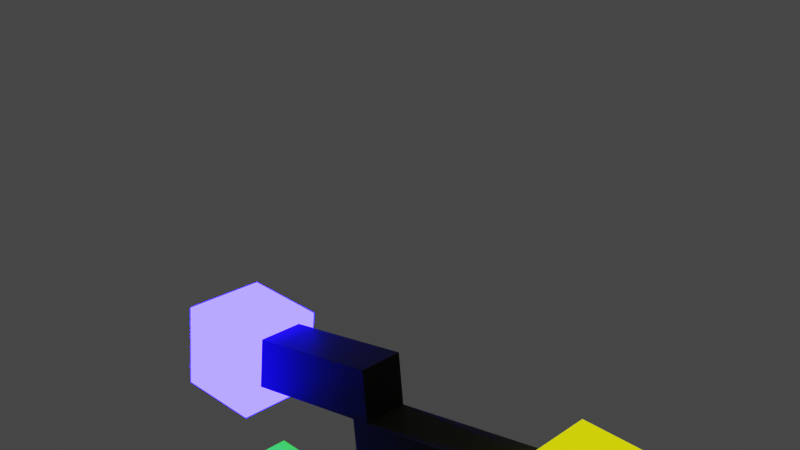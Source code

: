 # Source: Art_Piece_1.blend  (saved by Blender 2.91.10; exported with 4.5.12 LTS)
import bpy
from mathutils import Matrix  # noqa: F401  (used for matrix-valued properties, if any)

bpy.ops.wm.read_factory_settings(use_empty=True)
scene = bpy.context.scene
scene.name = 'Scene'

# ---- collections
col_collection = bpy.data.collections.new('Collection'); scene.collection.children.link(col_collection)

# ---- materials (node trees are filled in below, after node groups)
mat_material_001 = bpy.data.materials.new('Material.001')
mat_material_006 = bpy.data.materials.new('Material.006')
mat_material_004 = bpy.data.materials.new('Material.004')
mat_material_003 = bpy.data.materials.new('Material.003')
mat_material_002 = bpy.data.materials.new('Material.002')

# ---- material node trees
mat_material_001.use_nodes = True; mat_material_001.node_tree.nodes.clear()
_N = mat_material_001.node_tree.nodes; _L = mat_material_001.node_tree.links
n0 = _N.new('ShaderNodeBsdfPrincipled'); n0.name = 'Principled BSDF'; n0.location = (10, 300)
n0.distribution = 'GGX'
n0.subsurface_method = 'BURLEY'
n0.inputs[0].default_value = (0.01523, 0.0, 0.8, 1.0)
n0.inputs[3].default_value = 1.45
n0.inputs[27].default_value = (0.003368, 0.0009252, 1.0, 1.0)
n0.inputs[28].default_value = 63.8
n1 = _N.new('ShaderNodeOutputMaterial'); n1.name = 'Material Output'; n1.location = (300, 300)
_L.new(n0.outputs[0], n1.inputs[0])
n1.is_active_output = True
mat_material_006.use_nodes = True; mat_material_006.node_tree.nodes.clear()
_N = mat_material_006.node_tree.nodes; _L = mat_material_006.node_tree.links
n0 = _N.new('ShaderNodeBsdfPrincipled'); n0.name = 'Principled BSDF'; n0.location = (10, 300)
n0.distribution = 'GGX'
n0.subsurface_method = 'BURLEY'
n0.inputs[0].default_value = (0.0, 0.0, 0.0, 1.0)
n0.inputs[1].default_value = 1.0
n0.inputs[3].default_value = 1.45
n0.inputs[13].default_value = 1.0
n0.inputs[24].default_value = 0.2
n0.inputs[27].default_value = (0.0, 0.0, 0.0, 1.0)
n0.inputs[28].default_value = 1.0
n1 = _N.new('ShaderNodeOutputMaterial'); n1.name = 'Material Output'; n1.location = (300, 300)
_L.new(n0.outputs[0], n1.inputs[0])
n1.is_active_output = True
mat_material_004.use_nodes = True; mat_material_004.node_tree.nodes.clear()
_N = mat_material_004.node_tree.nodes; _L = mat_material_004.node_tree.links
n0 = _N.new('ShaderNodeBsdfPrincipled'); n0.name = 'Principled BSDF'; n0.location = (10, 300)
n0.distribution = 'GGX'
n0.subsurface_method = 'BURLEY'
n0.inputs[0].default_value = (0.5376, 0.8, 0.0, 1.0)
n0.inputs[3].default_value = 1.45
n0.inputs[27].default_value = (1.0, 0.9857, 0.0, 1.0)
n0.inputs[28].default_value = 1.0
n1 = _N.new('ShaderNodeOutputMaterial'); n1.name = 'Material Output'; n1.location = (300, 300)
_L.new(n0.outputs[0], n1.inputs[0])
n1.is_active_output = True
mat_material_003.use_nodes = True; mat_material_003.node_tree.nodes.clear()
_N = mat_material_003.node_tree.nodes; _L = mat_material_003.node_tree.links
n0 = _N.new('ShaderNodeBsdfPrincipled'); n0.name = 'Principled BSDF'; n0.location = (10, 300)
n0.distribution = 'GGX'
n0.subsurface_method = 'BURLEY'
n0.inputs[0].default_value = (0.8, 0.002332, 0.0, 1.0)
n0.inputs[3].default_value = 1.45
n0.inputs[27].default_value = (1.0, 0.006822, 0.0, 1.0)
n0.inputs[28].default_value = 1.0
n1 = _N.new('ShaderNodeOutputMaterial'); n1.name = 'Material Output'; n1.location = (300, 300)
_L.new(n0.outputs[0], n1.inputs[0])
n1.is_active_output = True
mat_material_002.use_nodes = True; mat_material_002.node_tree.nodes.clear()
_N = mat_material_002.node_tree.nodes; _L = mat_material_002.node_tree.links
n0 = _N.new('ShaderNodeBsdfPrincipled'); n0.name = 'Principled BSDF'; n0.location = (10, 300)
n0.distribution = 'GGX'
n0.subsurface_method = 'BURLEY'
n0.inputs[0].default_value = (0.000888, 0.8, 0.0, 1.0)
n0.inputs[3].default_value = 1.45
n0.inputs[27].default_value = (0.04225, 1.0, 0.0, 1.0)
n0.inputs[28].default_value = 1.0
n1 = _N.new('ShaderNodeOutputMaterial'); n1.name = 'Material Output'; n1.location = (300, 300)
_L.new(n0.outputs[0], n1.inputs[0])
n1.is_active_output = True

# ---- world
world_world = bpy.data.worlds.new('World'); scene.world = world_world
world_world.use_nodes = True; world_world.node_tree.nodes.clear()
_N = world_world.node_tree.nodes; _L = world_world.node_tree.links
n0 = _N.new('ShaderNodeOutputWorld'); n0.name = 'World Output'; n0.location = (300, 300)
n1 = _N.new('ShaderNodeBackground'); n1.name = 'Background'; n1.location = (10, 300)
n1.inputs[0].default_value = (0.05088, 0.05088, 0.05088, 1.0)
_L.new(n1.outputs[0], n0.inputs[0])
n0.is_active_output = True
world_world.color = (0.05088, 0.05088, 0.05088)
world_world.use_sun_shadow = False
world_world.sun_shadow_jitter_overblur = 0.0

# ---- cameras
cam_camera = bpy.data.cameras.new('Camera')
cam_camera.clip_end = 100.0
cam_camera.ortho_scale = 7.314

# ---- meshes
me_cube_002 = bpy.data.meshes.new('Cube.002')
me_cube_002.from_pydata([(-1.0, -1.0, -1.0), (-1.0, -1.0, 1.0), (-1.0, 1.0, -1.0), (-1.0, 1.0, 1.0), (1.0, -1.0, -1.0), (1.0, -1.0, 1.0), (1.0, 1.0, -1.0), (1.0, 1.0, 1.0), (10.87, 0.5655, -1.995), (10.87, 0.5655, -3.095), (10.87, -0.5343, -1.995), (10.87, -0.5343, -3.095), (4.777, 0.5655, -1.995), (4.777, 0.5655, -3.095), (4.777, -0.5343, -1.995), (4.777, -0.5343, -3.095), (4.79, -0.5343, -3.097), (4.373, -0.5343, -2.079), (4.373, 0.5655, -2.079), (4.79, 0.5655, -3.097), (4.79, -0.5343, -3.097), (4.373, -0.5343, -2.079), (4.373, 0.5655, -2.079), (4.79, 0.5655, -3.097), (0.5414, -0.5343, -4.839), (0.1241, -0.5343, -3.822), (0.1241, 0.5655, -3.822), (0.5414, 0.5655, -4.839), (4.043, 0.5655, 1.512), (4.043, -0.5343, 1.512), (3.64, 0.5655, 1.427), (3.64, -0.5343, 1.427), (4.532, -0.5343, -0.8261), (4.288, -0.5343, 0.3429), (4.288, 0.5655, 0.3429), (4.532, 0.5655, -0.8261), (4.129, -0.5343, -0.9105), (3.884, -0.5343, 0.2584), (3.884, 0.5655, 0.2584), (4.129, 0.5655, -0.9105), (10.68, -0.5343, 0.4605), (10.44, -0.5343, 1.629), (10.44, 0.5655, 1.629), (10.68, 0.5655, 0.4605), (-0.7296, 0.5655, 0.5132), (-0.7296, -0.5343, 0.5132), (-0.4851, -0.5343, -0.6558), (-0.4851, 0.5655, -0.6558), (8.305, -1.0, -0.1881), (8.305, -1.0, 1.812), (8.305, 1.0, -0.1881), (8.305, 1.0, 1.812), (10.31, -1.0, -0.1881), (10.31, -1.0, 1.812), (10.31, 1.0, -0.1881), (10.31, 1.0, 1.812), (8.68, -1.0, -3.639), (8.68, -1.0, -1.639), (8.68, 1.0, -3.639), (8.68, 1.0, -1.639), (10.68, -1.0, -3.639), (10.68, -1.0, -1.639), (10.68, 1.0, -3.639), (10.68, 1.0, -1.639), (0.1553, -1.0, -4.997), (0.1553, -1.0, -2.997), (0.1553, 1.0, -4.997), (0.1553, 1.0, -2.997), (2.155, -1.0, -4.997), (2.155, -1.0, -2.997), (2.155, 1.0, -4.997), (2.155, 1.0, -2.997)], [], [(0, 1, 3, 2), (2, 3, 7, 6), (6, 7, 5, 4), (4, 5, 1, 0), (2, 6, 4, 0), (7, 3, 1, 5), (8, 9, 11, 10), (10, 11, 15, 14), (13, 12, 18, 19), (12, 13, 9, 8), (10, 14, 12, 8), (15, 11, 9, 13), (16, 19, 23, 20), (34, 33, 29, 28), (15, 13, 19, 16), (14, 15, 16, 17), (21, 20, 24, 25), (17, 16, 20, 21), (19, 18, 22, 23), (18, 17, 21, 22), (25, 24, 27, 26), (23, 22, 26, 27), (22, 21, 25, 26), (20, 23, 27, 24), (28, 29, 31, 30), (33, 37, 31, 29), (38, 34, 28, 30), (31, 37, 46, 45), (17, 18, 39, 36), (36, 39, 38, 37), (18, 12, 35, 39), (39, 35, 34, 38), (14, 17, 36, 32), (32, 36, 37, 33), (12, 14, 32, 35), (34, 35, 43, 42), (43, 40, 41, 42), (35, 32, 40, 43), (32, 33, 41, 40), (33, 34, 42, 41), (46, 47, 44, 45), (37, 38, 47, 46), (38, 30, 44, 47), (30, 31, 45, 44), (48, 49, 51, 50), (50, 51, 55, 54), (54, 55, 53, 52), (52, 53, 49, 48), (50, 54, 52, 48), (55, 51, 49, 53), (56, 57, 59, 58), (58, 59, 63, 62), (62, 63, 61, 60), (60, 61, 57, 56), (58, 62, 60, 56), (63, 59, 57, 61), (64, 65, 67, 66), (66, 67, 71, 70), (70, 71, 69, 68), (68, 69, 65, 64), (66, 70, 68, 64), (71, 67, 65, 69)])
me_cube_002.polygons.foreach_set('material_index', [0, 0, 0, 0, 0, 0, 1, 1, 1, 1, 1, 1, 1, 1, 1, 1, 1, 1, 1, 1, 1, 1, 1, 1, 1, 1, 1, 1, 1, 1, 1, 1, 1, 1, 1, 1, 1, 1, 1, 1, 1, 1, 1, 1, 2, 2, 2, 2, 2, 2, 3, 3, 3, 3, 3, 3, 4, 4, 4, 4, 4, 4])
_uv = me_cube_002.uv_layers.new(name='UVMap')
_uv.uv.foreach_set('vector', [0.375, 0.0, 0.625, 0.0, 0.625, 0.25, 0.375, 0.25, 0.375, 0.25, 0.625, 0.25, 0.625, 0.5, 0.375, 0.5, 0.375, 0.5, 0.625, 0.5, 0.625, 0.75, 0.375, 0.75, 0.375, 0.75, 0.625, 0.75, 0.625, 1.0, 0.375, 1.0, 0.125, 0.5, 0.375, 0.5, 0.375, 0.75, 0.125, 0.75, 0.625, 0.5, 0.875, 0.5, 0.875, 0.75, 0.625, 0.75, 0.375, 0.0, 0.625, 0.0, 0.625, 0.25, 0.375, 0.25, 0.375, 0.25, 0.625, 0.25, 0.625, 0.5, 0.375, 0.5, 0.625, 0.75, 0.375, 0.75, 0.375, 0.75, 0.625, 0.75, 0.375, 0.75, 0.625, 0.75, 0.625, 1.0, 0.375, 1.0, 0.125, 0.5, 0.375, 0.5, 0.375, 0.75, 0.125, 0.75, 0.625, 0.5, 0.875, 0.5, 0.875, 0.75, 0.625, 0.75, 0.625, 0.5, 0.625, 0.75, 0.625, 0.75, 0.625, 0.5, 0.375, 0.75, 0.375, 0.5, 0.375, 0.5, 0.375, 0.75, 0.625, 0.5, 0.625, 0.75, 0.625, 0.75, 0.625, 0.5, 0.375, 0.5, 0.625, 0.5, 0.625, 0.5, 0.375, 0.5, 0.375, 0.5, 0.625, 0.5, 0.625, 0.5, 0.375, 0.5, 0.375, 0.5, 0.625, 0.5, 0.625, 0.5, 0.375, 0.5, 0.625, 0.75, 0.375, 0.75, 0.375, 0.75, 0.625, 0.75, 0.375, 0.75, 0.375, 0.5, 0.375, 0.5, 0.375, 0.75, 0.375, 0.5, 0.625, 0.5, 0.625, 0.75, 0.375, 0.75, 0.625, 0.75, 0.375, 0.75, 0.375, 0.75, 0.625, 0.75, 0.375, 0.75, 0.375, 0.5, 0.375, 0.5, 0.375, 0.75, 0.625, 0.5, 0.625, 0.75, 0.625, 0.75, 0.625, 0.5, 0.375, 0.75, 0.375, 0.5, 0.375, 0.5, 0.375, 0.75, 0.375, 0.5, 0.375, 0.5, 0.375, 0.5, 0.375, 0.5, 0.375, 0.75, 0.375, 0.75, 0.375, 0.75, 0.375, 0.75, 0.375, 0.5, 0.375, 0.5, 0.375, 0.5, 0.375, 0.5, 0.375, 0.5, 0.375, 0.75, 0.375, 0.75, 0.375, 0.5, 0.375, 0.5, 0.375, 0.75, 0.375, 0.75, 0.375, 0.5, 0.375, 0.75, 0.375, 0.75, 0.375, 0.75, 0.375, 0.75, 0.375, 0.75, 0.375, 0.75, 0.375, 0.75, 0.375, 0.75, 0.375, 0.5, 0.375, 0.5, 0.375, 0.5, 0.375, 0.5, 0.375, 0.5, 0.375, 0.5, 0.375, 0.5, 0.375, 0.5, 0.375, 0.75, 0.375, 0.5, 0.375, 0.5, 0.375, 0.75, 0.375, 0.75, 0.375, 0.75, 0.375, 0.75, 0.375, 0.75, 0.375, 0.75, 0.375, 0.5, 0.375, 0.5, 0.375, 0.75, 0.375, 0.75, 0.375, 0.5, 0.375, 0.5, 0.375, 0.75, 0.375, 0.5, 0.375, 0.5, 0.375, 0.5, 0.375, 0.5, 0.375, 0.5, 0.375, 0.75, 0.375, 0.75, 0.375, 0.5, 0.375, 0.5, 0.375, 0.75, 0.375, 0.75, 0.375, 0.5, 0.375, 0.5, 0.375, 0.75, 0.375, 0.75, 0.375, 0.5, 0.375, 0.75, 0.375, 0.75, 0.375, 0.75, 0.375, 0.75, 0.375, 0.75, 0.375, 0.5, 0.375, 0.5, 0.375, 0.75, 0.375, 0.0, 0.625, 0.0, 0.625, 0.25, 0.375, 0.25, 0.375, 0.25, 0.625, 0.25, 0.625, 0.5, 0.375, 0.5, 0.375, 0.5, 0.625, 0.5, 0.625, 0.75, 0.375, 0.75, 0.375, 0.75, 0.625, 0.75, 0.625, 1.0, 0.375, 1.0, 0.125, 0.5, 0.375, 0.5, 0.375, 0.75, 0.125, 0.75, 0.625, 0.5, 0.875, 0.5, 0.875, 0.75, 0.625, 0.75, 0.375, 0.0, 0.625, 0.0, 0.625, 0.25, 0.375, 0.25, 0.375, 0.25, 0.625, 0.25, 0.625, 0.5, 0.375, 0.5, 0.375, 0.5, 0.625, 0.5, 0.625, 0.75, 0.375, 0.75, 0.375, 0.75, 0.625, 0.75, 0.625, 1.0, 0.375, 1.0, 0.125, 0.5, 0.375, 0.5, 0.375, 0.75, 0.125, 0.75, 0.625, 0.5, 0.875, 0.5, 0.875, 0.75, 0.625, 0.75, 0.375, 0.0, 0.625, 0.0, 0.625, 0.25, 0.375, 0.25, 0.375, 0.25, 0.625, 0.25, 0.625, 0.5, 0.375, 0.5, 0.375, 0.5, 0.625, 0.5, 0.625, 0.75, 0.375, 0.75, 0.375, 0.75, 0.625, 0.75, 0.625, 1.0, 0.375, 1.0, 0.125, 0.5, 0.375, 0.5, 0.375, 0.75, 0.125, 0.75, 0.625, 0.5, 0.875, 0.5, 0.875, 0.75, 0.625, 0.75])
me_cube_002.materials.append(mat_material_001)
me_cube_002.materials.append(mat_material_006)
me_cube_002.materials.append(mat_material_004)
me_cube_002.materials.append(mat_material_003)
me_cube_002.materials.append(mat_material_002)
me_cube_002.use_remesh_fix_poles = True
me_cube_002.use_remesh_preserve_attributes = False
me_cube_002.use_mirror_vertex_groups = False
me_cube_002.update()

# ---- objects
ob_camera = bpy.data.objects.new('Camera', cam_camera)
ob_cube_001 = bpy.data.objects.new('Cube.001', me_cube_002)

# ---- transforms, parenting, visibility, modifiers, constraints
ob_camera.location = (7.003, -7.533, 5.391)
ob_camera.rotation_euler = (1.217, -3.075e-05, 0.7391)
ob_camera.lock_rotations_4d = False
ob_camera.empty_display_type = 'ARROWS'
ob_camera.color = (0.0, 0.0, 0.0, 0.0)
ob_camera.display_type = 'WIRE'
ob_camera.lineart.crease_threshold = 0.0
ob_cube_001.location = (-2.23, 6.791e-08, -0.5054)
ob_cube_001.rotation_euler = (-2.694e-07, -3.042, 1.337e-08)
ob_cube_001.scale = (-0.5044, -0.5044, -0.5044)
ob_cube_001.lineart.crease_threshold = 0.0
_m = ob_cube_001.modifiers.new('Multires', 'MULTIRES')
_m.uv_smooth = 'PRESERVE_CORNERS'
_m.levels = 1
_m.sculpt_levels = 1
_m.render_levels = 1

# ---- collection membership
col_collection.objects.link(ob_camera)
col_collection.objects.link(ob_cube_001)

# ---- scene / render settings (as saved in the file)
scene.camera = ob_camera
scene.frame_start = 1; scene.frame_end = 250; scene.frame_set(1)
scene.render.engine = 'CYCLES'
scene.cycles.use_denoising = False
scene.cycles.samples = 128
scene.cycles.sampling_pattern = 'TABULATED_SOBOL'
scene.cycles.use_adaptive_sampling = False
scene.cycles.use_light_tree = False
scene.view_settings.view_transform = 'Filmic'
bpy.context.view_layer.update()
